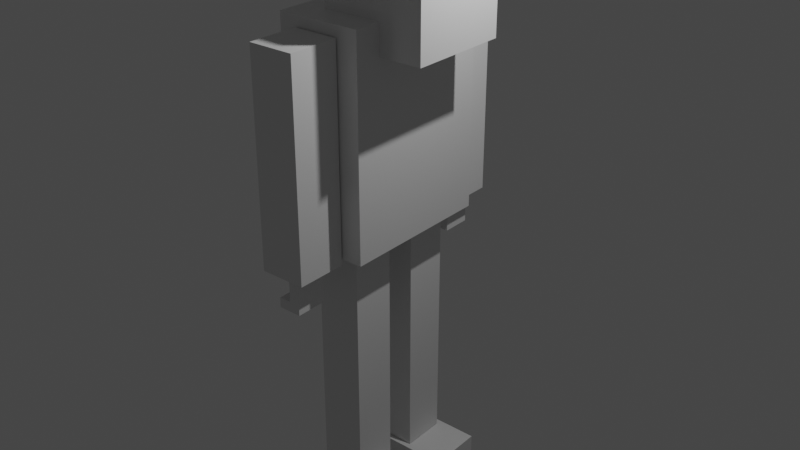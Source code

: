 # Source: first.blend  (saved by Blender 3.0.42; exported with 4.5.12 LTS)
import bpy
from mathutils import Matrix  # noqa: F401  (used for matrix-valued properties, if any)

bpy.ops.wm.read_factory_settings(use_empty=True)
scene = bpy.context.scene
scene.name = 'Scene'

# ---- collections
col_collection = bpy.data.collections.new('Collection'); scene.collection.children.link(col_collection)

# ---- materials (node trees are filled in below, after node groups)
mat_material = bpy.data.materials.new('Material')
mat_material.alpha_threshold = 0.0
mat_material.use_transparent_shadow = False
mat_material.line_color = (0.0, 0.0, 0.0, 1.0)

# ---- material node trees
mat_material.use_nodes = True; mat_material.node_tree.nodes.clear()
_N = mat_material.node_tree.nodes; _L = mat_material.node_tree.links
n0 = _N.new('ShaderNodeOutputMaterial'); n0.name = 'Material Output'; n0.location = (300, 300)
n1 = _N.new('ShaderNodeBsdfPrincipled'); n1.name = 'Principled BSDF'; n1.location = (10, 300)
n1.distribution = 'GGX'
n1.subsurface_method = 'RANDOM_WALK_SKIN'
n1.inputs[2].default_value = 0.4
n1.inputs[3].default_value = 1.45
n1.inputs[27].default_value = (0.0, 0.0, 0.0, 1.0)
n1.inputs[28].default_value = 1.0
_L.new(n1.outputs[0], n0.inputs[0])
n0.is_active_output = True

# ---- world
world_world = bpy.data.worlds.new('World'); scene.world = world_world
world_world.use_nodes = True; world_world.node_tree.nodes.clear()
_N = world_world.node_tree.nodes; _L = world_world.node_tree.links
n0 = _N.new('ShaderNodeOutputWorld'); n0.name = 'World Output'; n0.location = (300, 300)
n1 = _N.new('ShaderNodeBackground'); n1.name = 'Background'; n1.location = (10, 300)
n1.inputs[0].default_value = (0.05088, 0.05088, 0.05088, 1.0)
_L.new(n1.outputs[0], n0.inputs[0])
n0.is_active_output = True
world_world.color = (0.05088, 0.05088, 0.05088)
world_world.use_sun_shadow = False
world_world.sun_shadow_jitter_overblur = 0.0

# ---- lights
light_light = bpy.data.lights.new('Light', 'POINT')
light_light.transmission_factor = 0.0
light_light.energy = 1000.0
light_light.shadow_soft_size = 0.1
light_light.shadow_maximum_resolution = 0.006
light_light.use_absolute_resolution = True

# ---- meshes
me_cube = bpy.data.meshes.new('Cube')
me_cube.from_pydata([(1.0, 1.0, 1.0), (1.0, 1.0, -1.0), (1.0, -1.0, 1.0), (1.0, -1.0, -1.0), (-1.0, 1.0, 1.0), (-1.0, 1.0, -1.0), (-1.0, -1.0, 1.0), (-1.0, -1.0, -1.0)], [], [(0, 4, 6, 2), (3, 2, 6, 7), (7, 6, 4, 5), (5, 1, 3, 7), (1, 0, 2, 3), (5, 4, 0, 1)])
_uv = me_cube.uv_layers.new(name='UVMap')
_uv.uv.foreach_set('vector', [0.625, 0.5, 0.875, 0.5, 0.875, 0.75, 0.625, 0.75, 0.375, 0.75, 0.625, 0.75, 0.625, 1.0, 0.375, 1.0, 0.375, 0.0, 0.625, 0.0, 0.625, 0.25, 0.375, 0.25, 0.125, 0.5, 0.375, 0.5, 0.375, 0.75, 0.125, 0.75, 0.375, 0.5, 0.625, 0.5, 0.625, 0.75, 0.375, 0.75, 0.375, 0.25, 0.625, 0.25, 0.625, 0.5, 0.375, 0.5])
me_cube.materials.append(mat_material)
me_cube.use_remesh_preserve_volume = False
me_cube.use_remesh_preserve_attributes = False
me_cube.use_mirror_vertex_groups = False
me_cube.update()
me_cube_001 = bpy.data.meshes.new('Cube.001')
me_cube_001.from_pydata([(-1.0, -1.0, -1.0), (-1.0, -1.0, 1.0), (-1.0, 1.0, -1.0), (-1.0, 1.0, 1.0), (1.0, -1.0, -1.0), (1.0, -1.0, 1.0), (1.0, 1.0, -1.0), (1.0, 1.0, 1.0)], [], [(0, 1, 3, 2), (2, 3, 7, 6), (6, 7, 5, 4), (4, 5, 1, 0), (2, 6, 4, 0), (7, 3, 1, 5)])
_uv = me_cube_001.uv_layers.new(name='UVMap')
_uv.uv.foreach_set('vector', [0.375, 0.0, 0.625, 0.0, 0.625, 0.25, 0.375, 0.25, 0.375, 0.25, 0.625, 0.25, 0.625, 0.5, 0.375, 0.5, 0.375, 0.5, 0.625, 0.5, 0.625, 0.75, 0.375, 0.75, 0.375, 0.75, 0.625, 0.75, 0.625, 1.0, 0.375, 1.0, 0.125, 0.5, 0.375, 0.5, 0.375, 0.75, 0.125, 0.75, 0.625, 0.5, 0.875, 0.5, 0.875, 0.75, 0.625, 0.75])
me_cube_001.use_remesh_fix_poles = True
me_cube_001.use_remesh_preserve_attributes = False
me_cube_001.update()
me_cube_002 = bpy.data.meshes.new('Cube.002')
me_cube_002.from_pydata([(-1.0, -1.0, -8.081), (-1.0, -1.0, 1.0), (-1.0, 1.0, -8.081), (-1.0, 1.0, 1.0), (1.0, -1.0, -8.081), (1.0, -1.0, 1.0), (1.0, 1.0, -8.081), (1.0, 1.0, 1.0)], [], [(0, 1, 3, 2), (2, 3, 7, 6), (6, 7, 5, 4), (4, 5, 1, 0), (2, 6, 4, 0), (7, 3, 1, 5)])
_uv = me_cube_002.uv_layers.new(name='UVMap')
_uv.uv.foreach_set('vector', [0.375, 0.0, 0.625, 0.0, 0.625, 0.25, 0.375, 0.25, 0.375, 0.25, 0.625, 0.25, 0.625, 0.5, 0.375, 0.5, 0.375, 0.5, 0.625, 0.5, 0.625, 0.75, 0.375, 0.75, 0.375, 0.75, 0.625, 0.75, 0.625, 1.0, 0.375, 1.0, 0.125, 0.5, 0.375, 0.5, 0.375, 0.75, 0.125, 0.75, 0.625, 0.5, 0.875, 0.5, 0.875, 0.75, 0.625, 0.75])
me_cube_002.use_remesh_fix_poles = True
me_cube_002.use_remesh_preserve_attributes = False
me_cube_002.update()
me_cube_003 = bpy.data.meshes.new('Cube.003')
me_cube_003.from_pydata([(-1.0, -1.0, -8.081), (-1.0, -1.0, 1.0), (-1.0, 1.0, -8.081), (-1.0, 1.0, 1.0), (1.0, -1.0, -8.081), (1.0, -1.0, 1.0), (1.0, 1.0, -8.081), (1.0, 1.0, 1.0)], [], [(0, 1, 3, 2), (2, 3, 7, 6), (6, 7, 5, 4), (4, 5, 1, 0), (2, 6, 4, 0), (7, 3, 1, 5)])
_uv = me_cube_003.uv_layers.new(name='UVMap')
_uv.uv.foreach_set('vector', [0.375, 0.0, 0.625, 0.0, 0.625, 0.25, 0.375, 0.25, 0.375, 0.25, 0.625, 0.25, 0.625, 0.5, 0.375, 0.5, 0.375, 0.5, 0.625, 0.5, 0.625, 0.75, 0.375, 0.75, 0.375, 0.75, 0.625, 0.75, 0.625, 1.0, 0.375, 1.0, 0.125, 0.5, 0.375, 0.5, 0.375, 0.75, 0.125, 0.75, 0.625, 0.5, 0.875, 0.5, 0.875, 0.75, 0.625, 0.75])
me_cube_003.use_remesh_fix_poles = True
me_cube_003.use_remesh_preserve_attributes = False
me_cube_003.update()
me_cube_004 = bpy.data.meshes.new('Cube.004')
me_cube_004.from_pydata([(-1.0, -1.0, -10.75), (-1.0, -1.0, 1.0), (-1.0, 1.0, -10.75), (-1.0, 1.0, 1.0), (1.0, -1.0, -10.75), (1.0, -1.0, 1.0), (1.0, 1.0, -10.75), (1.0, 1.0, 1.0)], [], [(0, 1, 3, 2), (2, 3, 7, 6), (6, 7, 5, 4), (4, 5, 1, 0), (2, 6, 4, 0), (7, 3, 1, 5)])
_uv = me_cube_004.uv_layers.new(name='UVMap')
_uv.uv.foreach_set('vector', [0.375, 0.0, 0.625, 0.0, 0.625, 0.25, 0.375, 0.25, 0.375, 0.25, 0.625, 0.25, 0.625, 0.5, 0.375, 0.5, 0.375, 0.5, 0.625, 0.5, 0.625, 0.75, 0.375, 0.75, 0.375, 0.75, 0.625, 0.75, 0.625, 1.0, 0.375, 1.0, 0.125, 0.5, 0.375, 0.5, 0.375, 0.75, 0.125, 0.75, 0.625, 0.5, 0.875, 0.5, 0.875, 0.75, 0.625, 0.75])
me_cube_004.use_remesh_fix_poles = True
me_cube_004.use_remesh_preserve_attributes = False
me_cube_004.update()
me_cube_005 = bpy.data.meshes.new('Cube.005')
me_cube_005.from_pydata([(-1.0, -1.0, -10.75), (-1.0, -1.0, 1.0), (-1.0, 1.0, -10.75), (-1.0, 1.0, 1.0), (1.0, -1.0, -10.75), (1.0, -1.0, 1.0), (1.0, 1.0, -10.75), (1.0, 1.0, 1.0)], [], [(0, 1, 3, 2), (2, 3, 7, 6), (6, 7, 5, 4), (4, 5, 1, 0), (2, 6, 4, 0), (7, 3, 1, 5)])
_uv = me_cube_005.uv_layers.new(name='UVMap')
_uv.uv.foreach_set('vector', [0.375, 0.0, 0.625, 0.0, 0.625, 0.25, 0.375, 0.25, 0.375, 0.25, 0.625, 0.25, 0.625, 0.5, 0.375, 0.5, 0.375, 0.5, 0.625, 0.5, 0.625, 0.75, 0.375, 0.75, 0.375, 0.75, 0.625, 0.75, 0.625, 1.0, 0.375, 1.0, 0.125, 0.5, 0.375, 0.5, 0.375, 0.75, 0.125, 0.75, 0.625, 0.5, 0.875, 0.5, 0.875, 0.75, 0.625, 0.75])
me_cube_005.use_remesh_fix_poles = True
me_cube_005.use_remesh_preserve_attributes = False
me_cube_005.update()
me_cube_006 = bpy.data.meshes.new('Cube.006')
me_cube_006.from_pydata([(-1.0, -1.0, -1.0), (-1.0, -1.0, 1.0), (-1.0, 1.0, -1.0), (-1.0, 1.0, 1.0), (1.0, -1.0, -1.0), (1.0, -1.0, 1.0), (1.0, 1.0, -1.0), (1.0, 1.0, 1.0)], [], [(0, 1, 3, 2), (2, 3, 7, 6), (6, 7, 5, 4), (4, 5, 1, 0), (2, 6, 4, 0), (7, 3, 1, 5)])
_uv = me_cube_006.uv_layers.new(name='UVMap')
_uv.uv.foreach_set('vector', [0.375, 0.0, 0.625, 0.0, 0.625, 0.25, 0.375, 0.25, 0.375, 0.25, 0.625, 0.25, 0.625, 0.5, 0.375, 0.5, 0.375, 0.5, 0.625, 0.5, 0.625, 0.75, 0.375, 0.75, 0.375, 0.75, 0.625, 0.75, 0.625, 1.0, 0.375, 1.0, 0.125, 0.5, 0.375, 0.5, 0.375, 0.75, 0.125, 0.75, 0.625, 0.5, 0.875, 0.5, 0.875, 0.75, 0.625, 0.75])
me_cube_006.use_remesh_fix_poles = True
me_cube_006.use_remesh_preserve_attributes = False
me_cube_006.update()
me_cube_007 = bpy.data.meshes.new('Cube.007')
me_cube_007.from_pydata([(-1.0, -1.0, -1.0), (-1.0, -1.0, 1.0), (-1.0, 1.0, -1.0), (-1.0, 1.0, 1.0), (1.0, -1.0, -1.0), (1.0, -1.0, 1.0), (1.0, 1.0, -1.0), (1.0, 1.0, 1.0)], [], [(0, 1, 3, 2), (2, 3, 7, 6), (6, 7, 5, 4), (4, 5, 1, 0), (2, 6, 4, 0), (7, 3, 1, 5)])
_uv = me_cube_007.uv_layers.new(name='UVMap')
_uv.uv.foreach_set('vector', [0.375, 0.0, 0.625, 0.0, 0.625, 0.25, 0.375, 0.25, 0.375, 0.25, 0.625, 0.25, 0.625, 0.5, 0.375, 0.5, 0.375, 0.5, 0.625, 0.5, 0.625, 0.75, 0.375, 0.75, 0.375, 0.75, 0.625, 0.75, 0.625, 1.0, 0.375, 1.0, 0.125, 0.5, 0.375, 0.5, 0.375, 0.75, 0.125, 0.75, 0.625, 0.5, 0.875, 0.5, 0.875, 0.75, 0.625, 0.75])
me_cube_007.use_remesh_fix_poles = True
me_cube_007.use_remesh_preserve_attributes = False
me_cube_007.update()
me_cube_008 = bpy.data.meshes.new('Cube.008')
me_cube_008.from_pydata([(-1.0, -1.0, -1.0), (-1.0, -1.0, 1.0), (-1.0, 1.0, -1.0), (-1.0, 1.0, 1.0), (0.276, -1.0, -1.0), (0.276, -1.0, 1.0), (0.276, 1.0, -1.0), (0.276, 1.0, 1.0), (-0.05232, 1.0, -1.0), (-0.05232, 1.0, 1.0), (-0.05232, -1.0, -1.0), (-0.05232, -1.0, 1.0), (-0.05232, 1.0, 3.327), (0.276, 1.0, 3.327), (0.276, -1.0, 3.327), (-0.05232, -1.0, 3.327)], [], [(0, 1, 3, 2), (8, 9, 7, 6), (6, 7, 5, 4), (10, 11, 1, 0), (8, 6, 4, 10), (9, 3, 1, 11), (7, 9, 12, 13), (2, 8, 10, 0), (4, 5, 11, 10), (2, 3, 9, 8), (13, 12, 15, 14), (9, 11, 15, 12), (5, 7, 13, 14), (11, 5, 14, 15)])
_uv = me_cube_008.uv_layers.new(name='UVMap')
_uv.uv.foreach_set('vector', [0.375, 0.0, 0.625, 0.0, 0.625, 0.25, 0.375, 0.25, 0.375, 0.375, 0.625, 0.375, 0.625, 0.5, 0.375, 0.5, 0.375, 0.5, 0.625, 0.5, 0.625, 0.75, 0.375, 0.75, 0.375, 0.875, 0.625, 0.875, 0.625, 1.0, 0.375, 1.0, 0.25, 0.5, 0.375, 0.5, 0.375, 0.75, 0.25, 0.75, 0.75, 0.5, 0.875, 0.5, 0.875, 0.75, 0.75, 0.75, 0.625, 0.5, 0.625, 0.375, 0.625, 0.375, 0.625, 0.5, 0.125, 0.5, 0.25, 0.5, 0.25, 0.75, 0.125, 0.75, 0.375, 0.75, 0.625, 0.75, 0.625, 0.875, 0.375, 0.875, 0.375, 0.25, 0.625, 0.25, 0.625, 0.375, 0.375, 0.375, 0.625, 0.5, 0.75, 0.5, 0.75, 0.75, 0.625, 0.75, 0.75, 0.5, 0.75, 0.75, 0.75, 0.75, 0.75, 0.5, 0.625, 0.75, 0.625, 0.5, 0.625, 0.5, 0.625, 0.75, 0.625, 0.875, 0.625, 0.75, 0.625, 0.75, 0.625, 0.875])
me_cube_008.use_remesh_fix_poles = True
me_cube_008.use_remesh_preserve_attributes = False
me_cube_008.update()
me_cube_009 = bpy.data.meshes.new('Cube.009')
me_cube_009.from_pydata([(-1.0, -1.0, -1.0), (-1.0, -1.0, 1.0), (-1.0, 1.0, -1.0), (-1.0, 1.0, 1.0), (0.276, -1.0, -1.0), (0.276, -1.0, 1.0), (0.276, 1.0, -1.0), (0.276, 1.0, 1.0), (-0.05232, 1.0, -1.0), (-0.05232, 1.0, 1.0), (-0.05232, -1.0, -1.0), (-0.05232, -1.0, 1.0), (-0.05232, 1.0, 3.327), (0.276, 1.0, 3.327), (0.276, -1.0, 3.327), (-0.05232, -1.0, 3.327)], [], [(0, 1, 3, 2), (8, 9, 7, 6), (6, 7, 5, 4), (10, 11, 1, 0), (8, 6, 4, 10), (9, 3, 1, 11), (7, 9, 12, 13), (2, 8, 10, 0), (4, 5, 11, 10), (2, 3, 9, 8), (13, 12, 15, 14), (9, 11, 15, 12), (5, 7, 13, 14), (11, 5, 14, 15)])
_uv = me_cube_009.uv_layers.new(name='UVMap')
_uv.uv.foreach_set('vector', [0.375, 0.0, 0.625, 0.0, 0.625, 0.25, 0.375, 0.25, 0.375, 0.375, 0.625, 0.375, 0.625, 0.5, 0.375, 0.5, 0.375, 0.5, 0.625, 0.5, 0.625, 0.75, 0.375, 0.75, 0.375, 0.875, 0.625, 0.875, 0.625, 1.0, 0.375, 1.0, 0.25, 0.5, 0.375, 0.5, 0.375, 0.75, 0.25, 0.75, 0.75, 0.5, 0.875, 0.5, 0.875, 0.75, 0.75, 0.75, 0.625, 0.5, 0.625, 0.375, 0.625, 0.375, 0.625, 0.5, 0.125, 0.5, 0.25, 0.5, 0.25, 0.75, 0.125, 0.75, 0.375, 0.75, 0.625, 0.75, 0.625, 0.875, 0.375, 0.875, 0.375, 0.25, 0.625, 0.25, 0.625, 0.375, 0.375, 0.375, 0.625, 0.5, 0.75, 0.5, 0.75, 0.75, 0.625, 0.75, 0.75, 0.5, 0.75, 0.75, 0.75, 0.75, 0.75, 0.5, 0.625, 0.75, 0.625, 0.5, 0.625, 0.5, 0.625, 0.75, 0.625, 0.875, 0.625, 0.75, 0.625, 0.75, 0.625, 0.875])
me_cube_009.use_remesh_fix_poles = True
me_cube_009.use_remesh_preserve_attributes = False
me_cube_009.update()

# ---- objects
ob_cube = bpy.data.objects.new('Cube', me_cube)
ob_light = bpy.data.objects.new('Light', light_light)
ob_cube_001 = bpy.data.objects.new('Cube.001', me_cube_001)
ob_cube_002 = bpy.data.objects.new('Cube.002', me_cube_002)
ob_cube_003 = bpy.data.objects.new('Cube.003', me_cube_003)
ob_cube_004 = bpy.data.objects.new('Cube.004', me_cube_004)
ob_cube_005 = bpy.data.objects.new('Cube.005', me_cube_005)
ob_cube_006 = bpy.data.objects.new('Cube.006', me_cube_006)
ob_cube_007 = bpy.data.objects.new('Cube.007', me_cube_007)
ob_cube_008 = bpy.data.objects.new('Cube.008', me_cube_008)
ob_cube_009 = bpy.data.objects.new('Cube.009', me_cube_009)

# ---- transforms, parenting, visibility, modifiers, constraints
ob_cube.location = (0.0, 0.0, 0.0)
ob_cube.scale = (0.8378, 1.557, 2.106)
ob_cube.lock_rotations_4d = False
ob_cube.empty_display_type = 'ARROWS'
ob_cube.lineart.crease_threshold = 0.0
ob_light.location = (4.076, 1.005, 5.904)
ob_light.rotation_euler = (0.6503, 0.05522, 1.866)
ob_light.lock_rotations_4d = False
ob_light.empty_display_type = 'ARROWS'
ob_light.color = (0.0, 0.0, 0.0, 0.0)
ob_light.lineart.crease_threshold = 0.0
ob_cube_001.location = (0.6739, 0.0, 2.534)
ob_cube_001.scale = (-1.014, -1.014, -1.014)
ob_cube_002.location = (-0.03224, -2.085, 1.442)
ob_cube_002.scale = (0.4526, 0.5038, 0.4526)
ob_cube_003.location = (-0.03224, 2.081, 1.442)
ob_cube_003.scale = (0.4526, 0.5038, 0.4526)
ob_cube_004.location = (-0.03224, 0.7758, -2.398)
ob_cube_004.scale = (0.4526, 0.4526, 0.4526)
ob_cube_005.location = (-0.03224, -0.753, -2.398)
ob_cube_005.scale = (0.4526, 0.4526, 0.4526)
ob_cube_006.location = (0.3857, -0.779, -7.454)
ob_cube_006.scale = (0.8633, 0.5695, -0.1814)
ob_cube_007.location = (0.3857, 0.7792, -7.454)
ob_cube_007.scale = (0.8633, 0.5695, -0.1814)
ob_cube_008.location = (0.01842, -2.086, -2.821)
ob_cube_008.rotation_euler = (0.0, 1.571, 0.0)
ob_cube_008.scale = (0.6046, 0.2988, -0.1066)
ob_cube_009.location = (0.01842, 2.131, -2.821)
ob_cube_009.rotation_euler = (0.0, 1.571, 0.0)
ob_cube_009.scale = (0.6046, 0.2988, -0.1066)

# ---- collection membership
col_collection.objects.link(ob_cube)
col_collection.objects.link(ob_light)
col_collection.objects.link(ob_cube_001)
col_collection.objects.link(ob_cube_002)
col_collection.objects.link(ob_cube_003)
col_collection.objects.link(ob_cube_004)
col_collection.objects.link(ob_cube_005)
col_collection.objects.link(ob_cube_006)
col_collection.objects.link(ob_cube_007)
col_collection.objects.link(ob_cube_008)
col_collection.objects.link(ob_cube_009)

# ---- scene / render settings (as saved in the file)
scene.frame_start = 1; scene.frame_end = 250; scene.frame_set(1)
scene.render.engine = 'BLENDER_EEVEE_NEXT'
scene.cycles.sampling_pattern = 'TABULATED_SOBOL'
scene.cycles.use_light_tree = False
scene.view_settings.view_transform = 'Filmic'
bpy.context.view_layer.update()

# ---- added for rendering (the .blend has no active camera): camera
cam_auto = bpy.data.cameras.new('AutoCamera')
cam_auto.lens = 50.0
cam_auto.sensor_width = 36.0
cam_auto.clip_end = 1000.0
ob_auto_camera = bpy.data.objects.new('AutoCamera', cam_auto)
scene.collection.objects.link(ob_auto_camera)
ob_auto_camera.location = (12.0623, -13.9666, 7.26621)
ob_auto_camera.rotation_euler = (1.09748, -7.21219e-08, 0.694738)
scene.camera = ob_auto_camera
bpy.context.view_layer.update()
